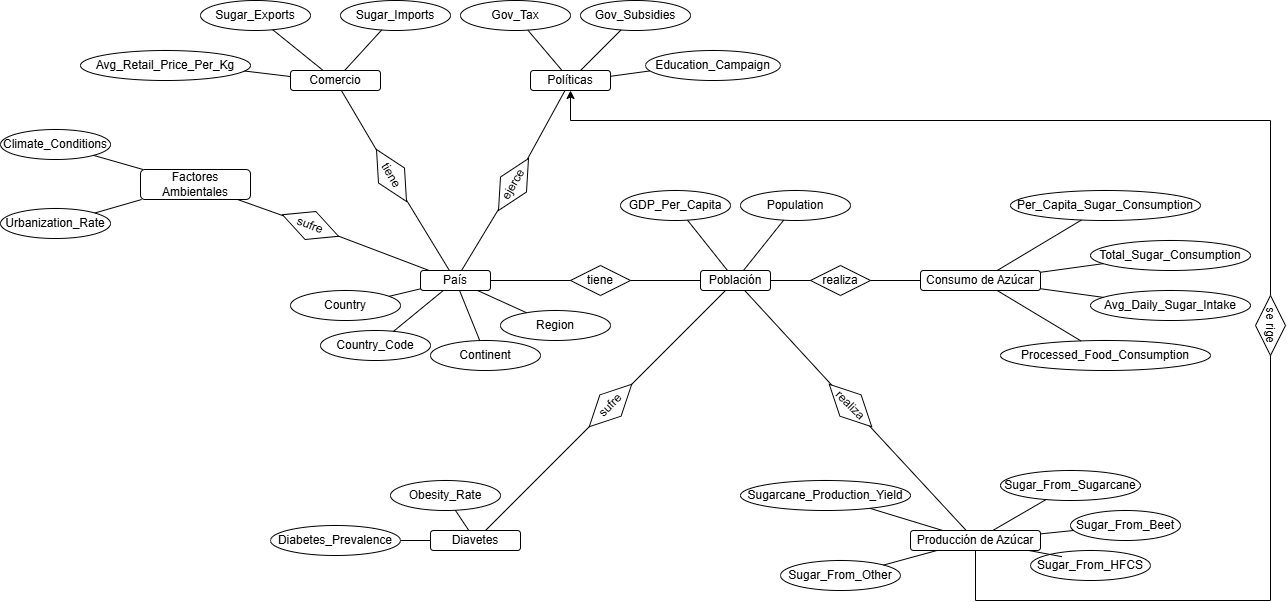

The diagram above was exported from draw.io. Its source (the exported page's mxGraphModel, read from the mxfile embedded in the PNG):
<mxGraphModel dx="4790" dy="2832" grid="1" gridSize="10" guides="1" tooltips="1" connect="1" arrows="1" fold="1" page="1" pageScale="1" pageWidth="827" pageHeight="1169" math="0" shadow="0">
  <root>
    <mxCell id="0" />
    <mxCell id="1" parent="0" />
    <mxCell id="T7L6EGc7xt6P0Xuu5d5F-73" style="edgeStyle=orthogonalEdgeStyle;rounded=0;orthogonalLoop=1;jettySize=auto;html=1;" parent="1" edge="1">
      <mxGeometry relative="1" as="geometry">
        <mxPoint x="285" y="615" as="targetPoint" />
        <Array as="points">
          <mxPoint x="450" y="1005" />
          <mxPoint x="450" y="615" />
        </Array>
      </mxGeometry>
    </mxCell>
    <mxCell id="T7L6EGc7xt6P0Xuu5d5F-96" style="edgeStyle=orthogonalEdgeStyle;rounded=0;orthogonalLoop=1;jettySize=auto;html=1;" parent="1" edge="1">
      <mxGeometry relative="1" as="geometry">
        <mxPoint x="120" y="125" as="targetPoint" />
        <Array as="points">
          <mxPoint x="460" y="1465" />
          <mxPoint x="460" y="125" />
        </Array>
      </mxGeometry>
    </mxCell>
    <mxCell id="T7L6EGc7xt6P0Xuu5d5F-202" style="edgeStyle=orthogonalEdgeStyle;rounded=0;orthogonalLoop=1;jettySize=auto;html=1;" parent="1" source="T7L6EGc7xt6P0Xuu5d5F-198" edge="1">
      <mxGeometry relative="1" as="geometry">
        <Array as="points">
          <mxPoint x="560" y="995" />
          <mxPoint x="560" y="20" />
        </Array>
        <mxPoint x="125" y="20" as="targetPoint" />
      </mxGeometry>
    </mxCell>
    <mxCell id="oLnF_44Db4qjn7dhKjz3-1" value="País" style="rounded=1;whiteSpace=wrap;html=1;" vertex="1" parent="1">
      <mxGeometry x="290" y="140" width="70" height="20" as="geometry" />
    </mxCell>
    <mxCell id="oLnF_44Db4qjn7dhKjz3-2" value="Country" style="ellipse;whiteSpace=wrap;html=1;" vertex="1" parent="1">
      <mxGeometry x="160" y="160" width="110" height="30" as="geometry" />
    </mxCell>
    <mxCell id="oLnF_44Db4qjn7dhKjz3-3" value="Country_Code" style="ellipse;whiteSpace=wrap;html=1;" vertex="1" parent="1">
      <mxGeometry x="190" y="200" width="110" height="30" as="geometry" />
    </mxCell>
    <mxCell id="oLnF_44Db4qjn7dhKjz3-4" value="Continent" style="ellipse;whiteSpace=wrap;html=1;" vertex="1" parent="1">
      <mxGeometry x="300" y="210" width="110" height="30" as="geometry" />
    </mxCell>
    <mxCell id="oLnF_44Db4qjn7dhKjz3-5" value="Region" style="ellipse;whiteSpace=wrap;html=1;" vertex="1" parent="1">
      <mxGeometry x="370" y="180" width="110" height="30" as="geometry" />
    </mxCell>
    <mxCell id="oLnF_44Db4qjn7dhKjz3-6" value="tiene" style="rhombus;whiteSpace=wrap;html=1;" vertex="1" parent="1">
      <mxGeometry x="440" y="135" width="60" height="30" as="geometry" />
    </mxCell>
    <mxCell id="oLnF_44Db4qjn7dhKjz3-7" value="Población" style="rounded=1;whiteSpace=wrap;html=1;" vertex="1" parent="1">
      <mxGeometry x="570" y="140" width="70" height="20" as="geometry" />
    </mxCell>
    <mxCell id="oLnF_44Db4qjn7dhKjz3-8" value="Population" style="ellipse;whiteSpace=wrap;html=1;" vertex="1" parent="1">
      <mxGeometry x="610" y="60" width="110" height="30" as="geometry" />
    </mxCell>
    <mxCell id="oLnF_44Db4qjn7dhKjz3-9" value="GDP_Per_Capita" style="ellipse;whiteSpace=wrap;html=1;" vertex="1" parent="1">
      <mxGeometry x="490" y="60" width="110" height="30" as="geometry" />
    </mxCell>
    <mxCell id="oLnF_44Db4qjn7dhKjz3-11" value="Consumo de Azúcar" style="rounded=1;whiteSpace=wrap;html=1;" vertex="1" parent="1">
      <mxGeometry x="790" y="140" width="120" height="20" as="geometry" />
    </mxCell>
    <mxCell id="oLnF_44Db4qjn7dhKjz3-13" value="realiza" style="rhombus;whiteSpace=wrap;html=1;" vertex="1" parent="1">
      <mxGeometry x="680" y="135" width="60" height="30" as="geometry" />
    </mxCell>
    <mxCell id="oLnF_44Db4qjn7dhKjz3-14" value="Processed_Food_Consumption" style="ellipse;whiteSpace=wrap;html=1;" vertex="1" parent="1">
      <mxGeometry x="870" y="210" width="210" height="30" as="geometry" />
    </mxCell>
    <mxCell id="oLnF_44Db4qjn7dhKjz3-15" value="Avg_Daily_Sugar_Intake" style="ellipse;whiteSpace=wrap;html=1;" vertex="1" parent="1">
      <mxGeometry x="960" y="160" width="160" height="30" as="geometry" />
    </mxCell>
    <mxCell id="oLnF_44Db4qjn7dhKjz3-16" value="Total_Sugar_Consumption" style="ellipse;whiteSpace=wrap;html=1;" vertex="1" parent="1">
      <mxGeometry x="960" y="110" width="160" height="30" as="geometry" />
    </mxCell>
    <mxCell id="oLnF_44Db4qjn7dhKjz3-17" value="Per_Capita_Sugar_Consumption" style="ellipse;whiteSpace=wrap;html=1;" vertex="1" parent="1">
      <mxGeometry x="880" y="60" width="190" height="30" as="geometry" />
    </mxCell>
    <mxCell id="oLnF_44Db4qjn7dhKjz3-22" value="" style="endArrow=none;html=1;rounded=0;" edge="1" parent="1" source="oLnF_44Db4qjn7dhKjz3-1" target="oLnF_44Db4qjn7dhKjz3-2">
      <mxGeometry width="50" height="50" relative="1" as="geometry">
        <mxPoint x="460" y="200" as="sourcePoint" />
        <mxPoint x="510" y="150" as="targetPoint" />
      </mxGeometry>
    </mxCell>
    <mxCell id="oLnF_44Db4qjn7dhKjz3-23" value="" style="endArrow=none;html=1;rounded=0;" edge="1" parent="1" source="oLnF_44Db4qjn7dhKjz3-1" target="oLnF_44Db4qjn7dhKjz3-5">
      <mxGeometry width="50" height="50" relative="1" as="geometry">
        <mxPoint x="320" y="150" as="sourcePoint" />
        <mxPoint x="245" y="99" as="targetPoint" />
      </mxGeometry>
    </mxCell>
    <mxCell id="oLnF_44Db4qjn7dhKjz3-24" value="" style="endArrow=none;html=1;rounded=0;" edge="1" parent="1" source="oLnF_44Db4qjn7dhKjz3-1" target="oLnF_44Db4qjn7dhKjz3-3">
      <mxGeometry width="50" height="50" relative="1" as="geometry">
        <mxPoint x="330" y="160" as="sourcePoint" />
        <mxPoint x="255" y="109" as="targetPoint" />
      </mxGeometry>
    </mxCell>
    <mxCell id="oLnF_44Db4qjn7dhKjz3-25" value="" style="endArrow=none;html=1;rounded=0;" edge="1" parent="1" source="oLnF_44Db4qjn7dhKjz3-1" target="oLnF_44Db4qjn7dhKjz3-4">
      <mxGeometry width="50" height="50" relative="1" as="geometry">
        <mxPoint x="340" y="170" as="sourcePoint" />
        <mxPoint x="265" y="119" as="targetPoint" />
      </mxGeometry>
    </mxCell>
    <mxCell id="oLnF_44Db4qjn7dhKjz3-26" value="" style="endArrow=none;html=1;rounded=0;" edge="1" parent="1" source="oLnF_44Db4qjn7dhKjz3-6" target="oLnF_44Db4qjn7dhKjz3-1">
      <mxGeometry width="50" height="50" relative="1" as="geometry">
        <mxPoint x="420" y="180" as="sourcePoint" />
        <mxPoint x="345" y="129" as="targetPoint" />
      </mxGeometry>
    </mxCell>
    <mxCell id="oLnF_44Db4qjn7dhKjz3-27" value="" style="endArrow=none;html=1;rounded=0;" edge="1" parent="1" source="oLnF_44Db4qjn7dhKjz3-6" target="oLnF_44Db4qjn7dhKjz3-7">
      <mxGeometry width="50" height="50" relative="1" as="geometry">
        <mxPoint x="430" y="190" as="sourcePoint" />
        <mxPoint x="355" y="139" as="targetPoint" />
      </mxGeometry>
    </mxCell>
    <mxCell id="oLnF_44Db4qjn7dhKjz3-28" value="" style="endArrow=none;html=1;rounded=0;" edge="1" parent="1" source="oLnF_44Db4qjn7dhKjz3-7" target="oLnF_44Db4qjn7dhKjz3-8">
      <mxGeometry width="50" height="50" relative="1" as="geometry">
        <mxPoint x="540" y="160" as="sourcePoint" />
        <mxPoint x="580" y="160" as="targetPoint" />
      </mxGeometry>
    </mxCell>
    <mxCell id="oLnF_44Db4qjn7dhKjz3-29" value="" style="endArrow=none;html=1;rounded=0;" edge="1" parent="1" source="oLnF_44Db4qjn7dhKjz3-9" target="oLnF_44Db4qjn7dhKjz3-7">
      <mxGeometry width="50" height="50" relative="1" as="geometry">
        <mxPoint x="550" y="170" as="sourcePoint" />
        <mxPoint x="590" y="170" as="targetPoint" />
      </mxGeometry>
    </mxCell>
    <mxCell id="oLnF_44Db4qjn7dhKjz3-30" value="" style="endArrow=none;html=1;rounded=0;" edge="1" parent="1" source="oLnF_44Db4qjn7dhKjz3-13" target="oLnF_44Db4qjn7dhKjz3-7">
      <mxGeometry width="50" height="50" relative="1" as="geometry">
        <mxPoint x="615" y="220" as="sourcePoint" />
        <mxPoint x="615" y="170" as="targetPoint" />
      </mxGeometry>
    </mxCell>
    <mxCell id="oLnF_44Db4qjn7dhKjz3-31" value="" style="endArrow=none;html=1;rounded=0;" edge="1" parent="1" source="oLnF_44Db4qjn7dhKjz3-13" target="oLnF_44Db4qjn7dhKjz3-11">
      <mxGeometry width="50" height="50" relative="1" as="geometry">
        <mxPoint x="625" y="230" as="sourcePoint" />
        <mxPoint x="625" y="180" as="targetPoint" />
      </mxGeometry>
    </mxCell>
    <mxCell id="oLnF_44Db4qjn7dhKjz3-32" value="" style="endArrow=none;html=1;rounded=0;" edge="1" parent="1" source="oLnF_44Db4qjn7dhKjz3-11" target="oLnF_44Db4qjn7dhKjz3-16">
      <mxGeometry width="50" height="50" relative="1" as="geometry">
        <mxPoint x="635" y="240" as="sourcePoint" />
        <mxPoint x="635" y="190" as="targetPoint" />
      </mxGeometry>
    </mxCell>
    <mxCell id="oLnF_44Db4qjn7dhKjz3-33" value="" style="endArrow=none;html=1;rounded=0;" edge="1" parent="1" source="oLnF_44Db4qjn7dhKjz3-11" target="oLnF_44Db4qjn7dhKjz3-15">
      <mxGeometry width="50" height="50" relative="1" as="geometry">
        <mxPoint x="645" y="250" as="sourcePoint" />
        <mxPoint x="645" y="200" as="targetPoint" />
      </mxGeometry>
    </mxCell>
    <mxCell id="oLnF_44Db4qjn7dhKjz3-34" value="" style="endArrow=none;html=1;rounded=0;" edge="1" parent="1" source="oLnF_44Db4qjn7dhKjz3-14" target="oLnF_44Db4qjn7dhKjz3-11">
      <mxGeometry width="50" height="50" relative="1" as="geometry">
        <mxPoint x="655" y="260" as="sourcePoint" />
        <mxPoint x="655" y="210" as="targetPoint" />
      </mxGeometry>
    </mxCell>
    <mxCell id="oLnF_44Db4qjn7dhKjz3-35" value="" style="endArrow=none;html=1;rounded=0;" edge="1" parent="1" source="oLnF_44Db4qjn7dhKjz3-11" target="oLnF_44Db4qjn7dhKjz3-17">
      <mxGeometry width="50" height="50" relative="1" as="geometry">
        <mxPoint x="665" y="270" as="sourcePoint" />
        <mxPoint x="665" y="220" as="targetPoint" />
      </mxGeometry>
    </mxCell>
    <mxCell id="oLnF_44Db4qjn7dhKjz3-36" value="Producción de Azúcar" style="rounded=1;whiteSpace=wrap;html=1;" vertex="1" parent="1">
      <mxGeometry x="780" y="400" width="130" height="20" as="geometry" />
    </mxCell>
    <mxCell id="oLnF_44Db4qjn7dhKjz3-37" value="realiza" style="rhombus;whiteSpace=wrap;html=1;rotation=45;" vertex="1" parent="1">
      <mxGeometry x="690" y="260" width="60" height="30" as="geometry" />
    </mxCell>
    <mxCell id="oLnF_44Db4qjn7dhKjz3-38" value="" style="endArrow=none;html=1;rounded=0;" edge="1" parent="1" source="oLnF_44Db4qjn7dhKjz3-36" target="oLnF_44Db4qjn7dhKjz3-37">
      <mxGeometry width="50" height="50" relative="1" as="geometry">
        <mxPoint x="787" y="230" as="sourcePoint" />
        <mxPoint x="820" y="340" as="targetPoint" />
      </mxGeometry>
    </mxCell>
    <mxCell id="oLnF_44Db4qjn7dhKjz3-39" value="" style="endArrow=none;html=1;rounded=0;" edge="1" parent="1" source="oLnF_44Db4qjn7dhKjz3-37" target="oLnF_44Db4qjn7dhKjz3-7">
      <mxGeometry width="50" height="50" relative="1" as="geometry">
        <mxPoint x="577" y="110" as="sourcePoint" />
        <mxPoint x="617" y="160" as="targetPoint" />
      </mxGeometry>
    </mxCell>
    <mxCell id="oLnF_44Db4qjn7dhKjz3-40" value="Sugar_From_Sugarcane" style="ellipse;whiteSpace=wrap;html=1;" vertex="1" parent="1">
      <mxGeometry x="870" y="340" width="140" height="30" as="geometry" />
    </mxCell>
    <mxCell id="oLnF_44Db4qjn7dhKjz3-41" value="Sugar_From_HFCS" style="ellipse;whiteSpace=wrap;html=1;" vertex="1" parent="1">
      <mxGeometry x="900" y="420" width="120" height="30" as="geometry" />
    </mxCell>
    <mxCell id="oLnF_44Db4qjn7dhKjz3-42" value="Sugar_From_Beet" style="ellipse;whiteSpace=wrap;html=1;" vertex="1" parent="1">
      <mxGeometry x="940" y="380" width="110" height="30" as="geometry" />
    </mxCell>
    <mxCell id="oLnF_44Db4qjn7dhKjz3-43" value="Sugar_From_Other" style="ellipse;whiteSpace=wrap;html=1;" vertex="1" parent="1">
      <mxGeometry x="650" y="430" width="120" height="30" as="geometry" />
    </mxCell>
    <mxCell id="oLnF_44Db4qjn7dhKjz3-44" value="Sugarcane_Production_Yield" style="ellipse;whiteSpace=wrap;html=1;" vertex="1" parent="1">
      <mxGeometry x="610" y="350" width="170" height="30" as="geometry" />
    </mxCell>
    <mxCell id="oLnF_44Db4qjn7dhKjz3-45" value="" style="endArrow=none;html=1;rounded=0;" edge="1" parent="1" source="oLnF_44Db4qjn7dhKjz3-36" target="oLnF_44Db4qjn7dhKjz3-40">
      <mxGeometry width="50" height="50" relative="1" as="geometry">
        <mxPoint x="855" y="410" as="sourcePoint" />
        <mxPoint x="855" y="385" as="targetPoint" />
      </mxGeometry>
    </mxCell>
    <mxCell id="oLnF_44Db4qjn7dhKjz3-46" value="" style="endArrow=none;html=1;rounded=0;" edge="1" parent="1" source="oLnF_44Db4qjn7dhKjz3-36" target="oLnF_44Db4qjn7dhKjz3-42">
      <mxGeometry width="50" height="50" relative="1" as="geometry">
        <mxPoint x="865" y="420" as="sourcePoint" />
        <mxPoint x="865" y="395" as="targetPoint" />
      </mxGeometry>
    </mxCell>
    <mxCell id="oLnF_44Db4qjn7dhKjz3-47" value="" style="endArrow=none;html=1;rounded=0;" edge="1" parent="1" source="oLnF_44Db4qjn7dhKjz3-36">
      <mxGeometry width="50" height="50" relative="1" as="geometry">
        <mxPoint x="875" y="430" as="sourcePoint" />
        <mxPoint x="931.4297152088782" y="426.193300010401" as="targetPoint" />
      </mxGeometry>
    </mxCell>
    <mxCell id="oLnF_44Db4qjn7dhKjz3-48" value="" style="endArrow=none;html=1;rounded=0;" edge="1" parent="1" source="oLnF_44Db4qjn7dhKjz3-43" target="oLnF_44Db4qjn7dhKjz3-36">
      <mxGeometry width="50" height="50" relative="1" as="geometry">
        <mxPoint x="885" y="440" as="sourcePoint" />
        <mxPoint x="885" y="415" as="targetPoint" />
      </mxGeometry>
    </mxCell>
    <mxCell id="oLnF_44Db4qjn7dhKjz3-49" value="" style="endArrow=none;html=1;rounded=0;" edge="1" parent="1" source="oLnF_44Db4qjn7dhKjz3-36" target="oLnF_44Db4qjn7dhKjz3-44">
      <mxGeometry width="50" height="50" relative="1" as="geometry">
        <mxPoint x="895" y="450" as="sourcePoint" />
        <mxPoint x="895" y="425" as="targetPoint" />
      </mxGeometry>
    </mxCell>
    <mxCell id="oLnF_44Db4qjn7dhKjz3-51" value="sufre" style="rhombus;whiteSpace=wrap;html=1;rotation=-45;" vertex="1" parent="1">
      <mxGeometry x="450" y="260" width="60" height="30" as="geometry" />
    </mxCell>
    <mxCell id="oLnF_44Db4qjn7dhKjz3-52" value="Diavetes" style="rounded=1;whiteSpace=wrap;html=1;" vertex="1" parent="1">
      <mxGeometry x="300" y="400" width="90" height="20" as="geometry" />
    </mxCell>
    <mxCell id="oLnF_44Db4qjn7dhKjz3-54" value="" style="endArrow=none;html=1;rounded=0;" edge="1" parent="1" source="oLnF_44Db4qjn7dhKjz3-51" target="oLnF_44Db4qjn7dhKjz3-7">
      <mxGeometry width="50" height="50" relative="1" as="geometry">
        <mxPoint x="510" y="160" as="sourcePoint" />
        <mxPoint x="580" y="160" as="targetPoint" />
      </mxGeometry>
    </mxCell>
    <mxCell id="oLnF_44Db4qjn7dhKjz3-55" value="" style="endArrow=none;html=1;rounded=0;" edge="1" parent="1" source="oLnF_44Db4qjn7dhKjz3-52" target="oLnF_44Db4qjn7dhKjz3-51">
      <mxGeometry width="50" height="50" relative="1" as="geometry">
        <mxPoint x="511" y="264" as="sourcePoint" />
        <mxPoint x="605" y="170" as="targetPoint" />
      </mxGeometry>
    </mxCell>
    <mxCell id="oLnF_44Db4qjn7dhKjz3-56" value="Diabetes_Prevalence" style="ellipse;whiteSpace=wrap;html=1;" vertex="1" parent="1">
      <mxGeometry x="140" y="395" width="130" height="30" as="geometry" />
    </mxCell>
    <mxCell id="oLnF_44Db4qjn7dhKjz3-57" value="Obesity_Rate" style="ellipse;whiteSpace=wrap;html=1;" vertex="1" parent="1">
      <mxGeometry x="260" y="350" width="110" height="30" as="geometry" />
    </mxCell>
    <mxCell id="oLnF_44Db4qjn7dhKjz3-58" value="" style="endArrow=none;html=1;rounded=0;" edge="1" parent="1" source="oLnF_44Db4qjn7dhKjz3-52" target="oLnF_44Db4qjn7dhKjz3-57">
      <mxGeometry width="50" height="50" relative="1" as="geometry">
        <mxPoint x="365" y="410" as="sourcePoint" />
        <mxPoint x="469" y="306" as="targetPoint" />
      </mxGeometry>
    </mxCell>
    <mxCell id="oLnF_44Db4qjn7dhKjz3-59" value="" style="endArrow=none;html=1;rounded=0;" edge="1" parent="1" source="oLnF_44Db4qjn7dhKjz3-52" target="oLnF_44Db4qjn7dhKjz3-56">
      <mxGeometry width="50" height="50" relative="1" as="geometry">
        <mxPoint x="340" y="410" as="sourcePoint" />
        <mxPoint x="335" y="390" as="targetPoint" />
      </mxGeometry>
    </mxCell>
    <mxCell id="oLnF_44Db4qjn7dhKjz3-60" value="Políticas" style="rounded=1;whiteSpace=wrap;html=1;" vertex="1" parent="1">
      <mxGeometry x="400" y="-60" width="80" height="20" as="geometry" />
    </mxCell>
    <mxCell id="oLnF_44Db4qjn7dhKjz3-61" value="ejerce" style="rhombus;whiteSpace=wrap;html=1;rotation=-60;" vertex="1" parent="1">
      <mxGeometry x="353" y="39" width="60" height="30" as="geometry" />
    </mxCell>
    <mxCell id="oLnF_44Db4qjn7dhKjz3-62" value="" style="endArrow=none;html=1;rounded=0;" edge="1" parent="1" source="oLnF_44Db4qjn7dhKjz3-61" target="oLnF_44Db4qjn7dhKjz3-1">
      <mxGeometry width="50" height="50" relative="1" as="geometry">
        <mxPoint x="450" y="160" as="sourcePoint" />
        <mxPoint x="370" y="160" as="targetPoint" />
      </mxGeometry>
    </mxCell>
    <mxCell id="oLnF_44Db4qjn7dhKjz3-63" value="" style="endArrow=none;html=1;rounded=0;" edge="1" parent="1" source="oLnF_44Db4qjn7dhKjz3-60" target="oLnF_44Db4qjn7dhKjz3-61">
      <mxGeometry width="50" height="50" relative="1" as="geometry">
        <mxPoint x="460" y="170" as="sourcePoint" />
        <mxPoint x="380" y="170" as="targetPoint" />
      </mxGeometry>
    </mxCell>
    <mxCell id="oLnF_44Db4qjn7dhKjz3-64" value="Education_Campaign" style="ellipse;whiteSpace=wrap;html=1;" vertex="1" parent="1">
      <mxGeometry x="515" y="-80" width="135" height="30" as="geometry" />
    </mxCell>
    <mxCell id="oLnF_44Db4qjn7dhKjz3-65" value="Gov_Subsidies" style="ellipse;whiteSpace=wrap;html=1;" vertex="1" parent="1">
      <mxGeometry x="450" y="-130" width="110" height="30" as="geometry" />
    </mxCell>
    <mxCell id="oLnF_44Db4qjn7dhKjz3-66" value="Gov_Tax" style="ellipse;whiteSpace=wrap;html=1;" vertex="1" parent="1">
      <mxGeometry x="330" y="-130" width="110" height="30" as="geometry" />
    </mxCell>
    <mxCell id="oLnF_44Db4qjn7dhKjz3-67" value="" style="endArrow=none;html=1;rounded=0;" edge="1" parent="1" source="oLnF_44Db4qjn7dhKjz3-66" target="oLnF_44Db4qjn7dhKjz3-60">
      <mxGeometry width="50" height="50" relative="1" as="geometry">
        <mxPoint x="445" y="-30" as="sourcePoint" />
        <mxPoint x="407" y="39" as="targetPoint" />
      </mxGeometry>
    </mxCell>
    <mxCell id="oLnF_44Db4qjn7dhKjz3-68" value="" style="endArrow=none;html=1;rounded=0;" edge="1" parent="1" source="oLnF_44Db4qjn7dhKjz3-64" target="oLnF_44Db4qjn7dhKjz3-60">
      <mxGeometry width="50" height="50" relative="1" as="geometry">
        <mxPoint x="366" y="-82" as="sourcePoint" />
        <mxPoint x="430" y="-50" as="targetPoint" />
      </mxGeometry>
    </mxCell>
    <mxCell id="oLnF_44Db4qjn7dhKjz3-69" value="" style="endArrow=none;html=1;rounded=0;" edge="1" parent="1" source="oLnF_44Db4qjn7dhKjz3-60" target="oLnF_44Db4qjn7dhKjz3-65">
      <mxGeometry width="50" height="50" relative="1" as="geometry">
        <mxPoint x="376" y="-72" as="sourcePoint" />
        <mxPoint x="440" y="-40" as="targetPoint" />
      </mxGeometry>
    </mxCell>
    <mxCell id="oLnF_44Db4qjn7dhKjz3-70" value="Comercio" style="rounded=1;whiteSpace=wrap;html=1;" vertex="1" parent="1">
      <mxGeometry x="160" y="-60" width="90" height="20" as="geometry" />
    </mxCell>
    <mxCell id="oLnF_44Db4qjn7dhKjz3-71" value="tiene" style="rhombus;whiteSpace=wrap;html=1;rotation=60;" vertex="1" parent="1">
      <mxGeometry x="231" y="30" width="60" height="30" as="geometry" />
    </mxCell>
    <mxCell id="oLnF_44Db4qjn7dhKjz3-72" value="" style="endArrow=none;html=1;rounded=0;" edge="1" parent="1" source="oLnF_44Db4qjn7dhKjz3-71" target="oLnF_44Db4qjn7dhKjz3-1">
      <mxGeometry width="50" height="50" relative="1" as="geometry">
        <mxPoint x="378" y="89" as="sourcePoint" />
        <mxPoint x="341" y="150" as="targetPoint" />
      </mxGeometry>
    </mxCell>
    <mxCell id="oLnF_44Db4qjn7dhKjz3-73" value="" style="endArrow=none;html=1;rounded=0;" edge="1" parent="1" source="oLnF_44Db4qjn7dhKjz3-70" target="oLnF_44Db4qjn7dhKjz3-71">
      <mxGeometry width="50" height="50" relative="1" as="geometry">
        <mxPoint x="388" y="99" as="sourcePoint" />
        <mxPoint x="351" y="160" as="targetPoint" />
      </mxGeometry>
    </mxCell>
    <mxCell id="oLnF_44Db4qjn7dhKjz3-74" value="Avg_Retail_Price_Per_Kg" style="ellipse;whiteSpace=wrap;html=1;" vertex="1" parent="1">
      <mxGeometry x="-50" y="-80" width="170" height="30" as="geometry" />
    </mxCell>
    <mxCell id="oLnF_44Db4qjn7dhKjz3-75" value="Sugar_Exports" style="ellipse;whiteSpace=wrap;html=1;" vertex="1" parent="1">
      <mxGeometry x="70" y="-130" width="110" height="30" as="geometry" />
    </mxCell>
    <mxCell id="oLnF_44Db4qjn7dhKjz3-76" value="Sugar_Imports" style="ellipse;whiteSpace=wrap;html=1;" vertex="1" parent="1">
      <mxGeometry x="210" y="-130" width="110" height="30" as="geometry" />
    </mxCell>
    <mxCell id="oLnF_44Db4qjn7dhKjz3-77" value="" style="endArrow=none;html=1;rounded=0;" edge="1" parent="1" source="oLnF_44Db4qjn7dhKjz3-74" target="oLnF_44Db4qjn7dhKjz3-70">
      <mxGeometry width="50" height="50" relative="1" as="geometry">
        <mxPoint x="221" y="-30" as="sourcePoint" />
        <mxPoint x="256" y="30" as="targetPoint" />
      </mxGeometry>
    </mxCell>
    <mxCell id="oLnF_44Db4qjn7dhKjz3-78" value="" style="endArrow=none;html=1;rounded=0;" edge="1" parent="1" source="oLnF_44Db4qjn7dhKjz3-75" target="oLnF_44Db4qjn7dhKjz3-70">
      <mxGeometry width="50" height="50" relative="1" as="geometry">
        <mxPoint x="231" y="-20" as="sourcePoint" />
        <mxPoint x="266" y="40" as="targetPoint" />
      </mxGeometry>
    </mxCell>
    <mxCell id="oLnF_44Db4qjn7dhKjz3-79" value="" style="endArrow=none;html=1;rounded=0;" edge="1" parent="1" source="oLnF_44Db4qjn7dhKjz3-70" target="oLnF_44Db4qjn7dhKjz3-76">
      <mxGeometry width="50" height="50" relative="1" as="geometry">
        <mxPoint x="241" y="-10" as="sourcePoint" />
        <mxPoint x="276" y="50" as="targetPoint" />
      </mxGeometry>
    </mxCell>
    <mxCell id="oLnF_44Db4qjn7dhKjz3-80" value="Factores Ambientales" style="rounded=1;whiteSpace=wrap;html=1;" vertex="1" parent="1">
      <mxGeometry x="10" y="39" width="110" height="30" as="geometry" />
    </mxCell>
    <mxCell id="oLnF_44Db4qjn7dhKjz3-81" value="sufre" style="rhombus;whiteSpace=wrap;html=1;rotation=21;" vertex="1" parent="1">
      <mxGeometry x="150" y="80" width="60" height="30" as="geometry" />
    </mxCell>
    <mxCell id="oLnF_44Db4qjn7dhKjz3-82" value="" style="endArrow=none;html=1;rounded=0;" edge="1" parent="1" source="oLnF_44Db4qjn7dhKjz3-80" target="oLnF_44Db4qjn7dhKjz3-81">
      <mxGeometry width="50" height="50" relative="1" as="geometry">
        <mxPoint x="286" y="79" as="sourcePoint" />
        <mxPoint x="329" y="150" as="targetPoint" />
      </mxGeometry>
    </mxCell>
    <mxCell id="oLnF_44Db4qjn7dhKjz3-83" value="" style="endArrow=none;html=1;rounded=0;" edge="1" parent="1" source="oLnF_44Db4qjn7dhKjz3-1" target="oLnF_44Db4qjn7dhKjz3-81">
      <mxGeometry width="50" height="50" relative="1" as="geometry">
        <mxPoint x="296" y="89" as="sourcePoint" />
        <mxPoint x="339" y="160" as="targetPoint" />
      </mxGeometry>
    </mxCell>
    <mxCell id="oLnF_44Db4qjn7dhKjz3-84" value="Urbanization_Rate" style="ellipse;whiteSpace=wrap;html=1;" vertex="1" parent="1">
      <mxGeometry x="-130" y="78" width="110" height="30" as="geometry" />
    </mxCell>
    <mxCell id="oLnF_44Db4qjn7dhKjz3-85" value="Climate_Conditions" style="ellipse;whiteSpace=wrap;html=1;" vertex="1" parent="1">
      <mxGeometry x="-130" y="-1" width="110" height="30" as="geometry" />
    </mxCell>
    <mxCell id="oLnF_44Db4qjn7dhKjz3-86" value="" style="endArrow=none;html=1;rounded=0;" edge="1" parent="1" source="oLnF_44Db4qjn7dhKjz3-80" target="oLnF_44Db4qjn7dhKjz3-85">
      <mxGeometry width="50" height="50" relative="1" as="geometry">
        <mxPoint x="117" y="79" as="sourcePoint" />
        <mxPoint x="163" y="95" as="targetPoint" />
      </mxGeometry>
    </mxCell>
    <mxCell id="oLnF_44Db4qjn7dhKjz3-87" value="" style="endArrow=none;html=1;rounded=0;" edge="1" parent="1" source="oLnF_44Db4qjn7dhKjz3-84" target="oLnF_44Db4qjn7dhKjz3-80">
      <mxGeometry width="50" height="50" relative="1" as="geometry">
        <mxPoint x="127" y="89" as="sourcePoint" />
        <mxPoint x="173" y="105" as="targetPoint" />
      </mxGeometry>
    </mxCell>
    <mxCell id="oLnF_44Db4qjn7dhKjz3-93" style="edgeStyle=orthogonalEdgeStyle;rounded=0;orthogonalLoop=1;jettySize=auto;html=1;" edge="1" parent="1" source="oLnF_44Db4qjn7dhKjz3-90" target="oLnF_44Db4qjn7dhKjz3-60">
      <mxGeometry relative="1" as="geometry">
        <Array as="points">
          <mxPoint x="1140" y="-10" />
          <mxPoint x="440" y="-10" />
        </Array>
      </mxGeometry>
    </mxCell>
    <mxCell id="oLnF_44Db4qjn7dhKjz3-90" value="se rige" style="rhombus;whiteSpace=wrap;html=1;rotation=90;" vertex="1" parent="1">
      <mxGeometry x="1110" y="180" width="60" height="30" as="geometry" />
    </mxCell>
    <mxCell id="oLnF_44Db4qjn7dhKjz3-95" value="" style="endArrow=none;html=1;rounded=0;exitX=0.5;exitY=1;exitDx=0;exitDy=0;" edge="1" parent="1" source="oLnF_44Db4qjn7dhKjz3-36" target="oLnF_44Db4qjn7dhKjz3-90">
      <mxGeometry width="50" height="50" relative="1" as="geometry">
        <mxPoint x="1040" y="310" as="sourcePoint" />
        <mxPoint x="1090" y="260" as="targetPoint" />
        <Array as="points">
          <mxPoint x="845" y="470" />
          <mxPoint x="1140" y="470" />
        </Array>
      </mxGeometry>
    </mxCell>
  </root>
</mxGraphModel>